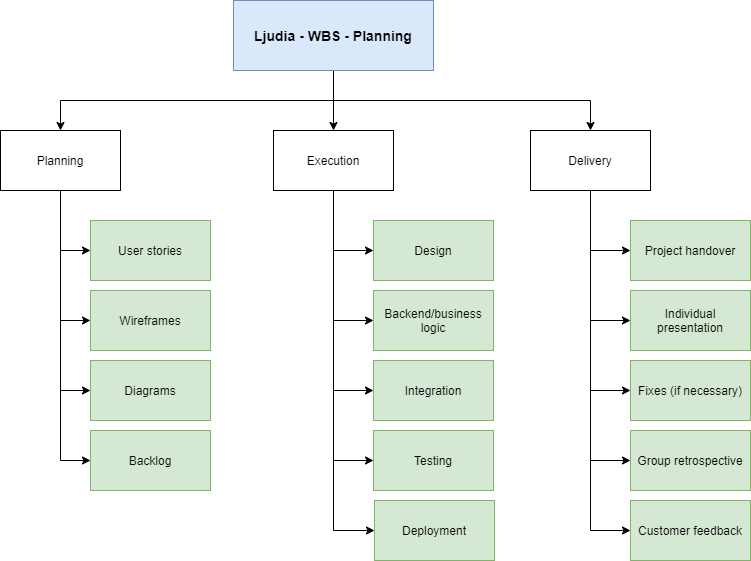

The diagram above was exported from draw.io. Its source (the exported page's mxGraphModel, read from the mxfile embedded in the PNG):
<mxGraphModel dx="1422" dy="762" grid="1" gridSize="10" guides="1" tooltips="1" connect="1" arrows="1" fold="1" page="1" pageScale="1" pageWidth="827" pageHeight="1169" math="0" shadow="0">
  <root>
    <mxCell id="0" />
    <mxCell id="1" parent="0" />
    <mxCell id="RXk-y6x7GF7CINVZl7xK-4" style="edgeStyle=orthogonalEdgeStyle;rounded=0;orthogonalLoop=1;jettySize=auto;html=1;exitX=0.5;exitY=1;exitDx=0;exitDy=0;entryX=0.5;entryY=0;entryDx=0;entryDy=0;" edge="1" parent="1" source="RXk-y6x7GF7CINVZl7xK-2" target="RXk-y6x7GF7CINVZl7xK-3">
      <mxGeometry relative="1" as="geometry" />
    </mxCell>
    <mxCell id="RXk-y6x7GF7CINVZl7xK-6" style="edgeStyle=orthogonalEdgeStyle;rounded=0;orthogonalLoop=1;jettySize=auto;html=1;exitX=0.5;exitY=1;exitDx=0;exitDy=0;" edge="1" parent="1" source="RXk-y6x7GF7CINVZl7xK-2" target="RXk-y6x7GF7CINVZl7xK-5">
      <mxGeometry relative="1" as="geometry" />
    </mxCell>
    <mxCell id="RXk-y6x7GF7CINVZl7xK-8" style="edgeStyle=orthogonalEdgeStyle;rounded=0;orthogonalLoop=1;jettySize=auto;html=1;exitX=0.5;exitY=1;exitDx=0;exitDy=0;" edge="1" parent="1" source="RXk-y6x7GF7CINVZl7xK-2" target="RXk-y6x7GF7CINVZl7xK-7">
      <mxGeometry relative="1" as="geometry" />
    </mxCell>
    <mxCell id="RXk-y6x7GF7CINVZl7xK-2" value="&lt;b&gt;&lt;font style=&quot;font-size: 14px&quot;&gt;Ljudia - WBS - Planning&lt;/font&gt;&lt;/b&gt;" style="rounded=0;whiteSpace=wrap;html=1;fillColor=#dae8fc;strokeColor=#6c8ebf;" vertex="1" parent="1">
      <mxGeometry x="273" y="30" width="200" height="70" as="geometry" />
    </mxCell>
    <mxCell id="RXk-y6x7GF7CINVZl7xK-14" style="edgeStyle=orthogonalEdgeStyle;rounded=0;orthogonalLoop=1;jettySize=auto;html=1;exitX=0.5;exitY=1;exitDx=0;exitDy=0;entryX=0;entryY=0.5;entryDx=0;entryDy=0;" edge="1" parent="1" source="RXk-y6x7GF7CINVZl7xK-3" target="RXk-y6x7GF7CINVZl7xK-9">
      <mxGeometry relative="1" as="geometry" />
    </mxCell>
    <mxCell id="RXk-y6x7GF7CINVZl7xK-16" style="edgeStyle=orthogonalEdgeStyle;rounded=0;orthogonalLoop=1;jettySize=auto;html=1;exitX=0.5;exitY=1;exitDx=0;exitDy=0;entryX=0;entryY=0.5;entryDx=0;entryDy=0;" edge="1" parent="1" source="RXk-y6x7GF7CINVZl7xK-3" target="RXk-y6x7GF7CINVZl7xK-15">
      <mxGeometry relative="1" as="geometry" />
    </mxCell>
    <mxCell id="RXk-y6x7GF7CINVZl7xK-18" style="edgeStyle=orthogonalEdgeStyle;rounded=0;orthogonalLoop=1;jettySize=auto;html=1;exitX=0.5;exitY=1;exitDx=0;exitDy=0;entryX=0;entryY=0.5;entryDx=0;entryDy=0;" edge="1" parent="1" source="RXk-y6x7GF7CINVZl7xK-3" target="RXk-y6x7GF7CINVZl7xK-17">
      <mxGeometry relative="1" as="geometry" />
    </mxCell>
    <mxCell id="RXk-y6x7GF7CINVZl7xK-21" style="edgeStyle=orthogonalEdgeStyle;rounded=0;orthogonalLoop=1;jettySize=auto;html=1;exitX=0.5;exitY=1;exitDx=0;exitDy=0;entryX=0;entryY=0.5;entryDx=0;entryDy=0;" edge="1" parent="1" source="RXk-y6x7GF7CINVZl7xK-3" target="RXk-y6x7GF7CINVZl7xK-20">
      <mxGeometry relative="1" as="geometry" />
    </mxCell>
    <mxCell id="RXk-y6x7GF7CINVZl7xK-3" value="Planning" style="rounded=0;whiteSpace=wrap;html=1;" vertex="1" parent="1">
      <mxGeometry x="40" y="160" width="120" height="60" as="geometry" />
    </mxCell>
    <mxCell id="RXk-y6x7GF7CINVZl7xK-25" style="edgeStyle=orthogonalEdgeStyle;rounded=0;orthogonalLoop=1;jettySize=auto;html=1;exitX=0.5;exitY=1;exitDx=0;exitDy=0;entryX=0;entryY=0.5;entryDx=0;entryDy=0;" edge="1" parent="1" source="RXk-y6x7GF7CINVZl7xK-5" target="RXk-y6x7GF7CINVZl7xK-24">
      <mxGeometry relative="1" as="geometry" />
    </mxCell>
    <mxCell id="RXk-y6x7GF7CINVZl7xK-26" style="edgeStyle=orthogonalEdgeStyle;rounded=0;orthogonalLoop=1;jettySize=auto;html=1;exitX=0.5;exitY=1;exitDx=0;exitDy=0;entryX=0;entryY=0.5;entryDx=0;entryDy=0;" edge="1" parent="1" source="RXk-y6x7GF7CINVZl7xK-5" target="RXk-y6x7GF7CINVZl7xK-23">
      <mxGeometry relative="1" as="geometry" />
    </mxCell>
    <mxCell id="RXk-y6x7GF7CINVZl7xK-27" style="edgeStyle=orthogonalEdgeStyle;rounded=0;orthogonalLoop=1;jettySize=auto;html=1;exitX=0.5;exitY=1;exitDx=0;exitDy=0;entryX=0;entryY=0.5;entryDx=0;entryDy=0;" edge="1" parent="1" source="RXk-y6x7GF7CINVZl7xK-5" target="RXk-y6x7GF7CINVZl7xK-19">
      <mxGeometry relative="1" as="geometry" />
    </mxCell>
    <mxCell id="RXk-y6x7GF7CINVZl7xK-29" style="edgeStyle=orthogonalEdgeStyle;rounded=0;orthogonalLoop=1;jettySize=auto;html=1;exitX=0.5;exitY=1;exitDx=0;exitDy=0;entryX=0;entryY=0.5;entryDx=0;entryDy=0;" edge="1" parent="1" source="RXk-y6x7GF7CINVZl7xK-5" target="RXk-y6x7GF7CINVZl7xK-28">
      <mxGeometry relative="1" as="geometry" />
    </mxCell>
    <mxCell id="RXk-y6x7GF7CINVZl7xK-37" style="edgeStyle=orthogonalEdgeStyle;rounded=0;orthogonalLoop=1;jettySize=auto;html=1;exitX=0.5;exitY=1;exitDx=0;exitDy=0;entryX=0;entryY=0.5;entryDx=0;entryDy=0;" edge="1" parent="1" source="RXk-y6x7GF7CINVZl7xK-5" target="RXk-y6x7GF7CINVZl7xK-36">
      <mxGeometry relative="1" as="geometry" />
    </mxCell>
    <mxCell id="RXk-y6x7GF7CINVZl7xK-5" value="Execution" style="rounded=0;whiteSpace=wrap;html=1;" vertex="1" parent="1">
      <mxGeometry x="313" y="160" width="120" height="60" as="geometry" />
    </mxCell>
    <mxCell id="RXk-y6x7GF7CINVZl7xK-11" style="edgeStyle=orthogonalEdgeStyle;rounded=0;orthogonalLoop=1;jettySize=auto;html=1;exitX=0.5;exitY=1;exitDx=0;exitDy=0;entryX=0;entryY=0.5;entryDx=0;entryDy=0;" edge="1" parent="1" source="RXk-y6x7GF7CINVZl7xK-7" target="RXk-y6x7GF7CINVZl7xK-10">
      <mxGeometry relative="1" as="geometry" />
    </mxCell>
    <mxCell id="RXk-y6x7GF7CINVZl7xK-13" style="edgeStyle=orthogonalEdgeStyle;rounded=0;orthogonalLoop=1;jettySize=auto;html=1;exitX=0.5;exitY=1;exitDx=0;exitDy=0;entryX=0;entryY=0.5;entryDx=0;entryDy=0;" edge="1" parent="1" source="RXk-y6x7GF7CINVZl7xK-7" target="RXk-y6x7GF7CINVZl7xK-12">
      <mxGeometry relative="1" as="geometry" />
    </mxCell>
    <mxCell id="RXk-y6x7GF7CINVZl7xK-31" style="edgeStyle=orthogonalEdgeStyle;rounded=0;orthogonalLoop=1;jettySize=auto;html=1;exitX=0.5;exitY=1;exitDx=0;exitDy=0;entryX=0;entryY=0.5;entryDx=0;entryDy=0;" edge="1" parent="1" source="RXk-y6x7GF7CINVZl7xK-7" target="RXk-y6x7GF7CINVZl7xK-30">
      <mxGeometry relative="1" as="geometry" />
    </mxCell>
    <mxCell id="RXk-y6x7GF7CINVZl7xK-33" style="edgeStyle=orthogonalEdgeStyle;rounded=0;orthogonalLoop=1;jettySize=auto;html=1;exitX=0.5;exitY=1;exitDx=0;exitDy=0;entryX=0;entryY=0.5;entryDx=0;entryDy=0;" edge="1" parent="1" source="RXk-y6x7GF7CINVZl7xK-7" target="RXk-y6x7GF7CINVZl7xK-32">
      <mxGeometry relative="1" as="geometry" />
    </mxCell>
    <mxCell id="RXk-y6x7GF7CINVZl7xK-35" style="edgeStyle=orthogonalEdgeStyle;rounded=0;orthogonalLoop=1;jettySize=auto;html=1;exitX=0.5;exitY=1;exitDx=0;exitDy=0;entryX=0;entryY=0.5;entryDx=0;entryDy=0;" edge="1" parent="1" source="RXk-y6x7GF7CINVZl7xK-7" target="RXk-y6x7GF7CINVZl7xK-34">
      <mxGeometry relative="1" as="geometry" />
    </mxCell>
    <mxCell id="RXk-y6x7GF7CINVZl7xK-7" value="Delivery" style="rounded=0;whiteSpace=wrap;html=1;" vertex="1" parent="1">
      <mxGeometry x="570" y="160" width="120" height="60" as="geometry" />
    </mxCell>
    <mxCell id="RXk-y6x7GF7CINVZl7xK-9" value="User stories" style="rounded=0;whiteSpace=wrap;html=1;fillColor=#d5e8d4;strokeColor=#82b366;" vertex="1" parent="1">
      <mxGeometry x="130" y="250" width="120" height="60" as="geometry" />
    </mxCell>
    <mxCell id="RXk-y6x7GF7CINVZl7xK-10" value="Project handover" style="rounded=0;whiteSpace=wrap;html=1;fillColor=#d5e8d4;strokeColor=#82b366;" vertex="1" parent="1">
      <mxGeometry x="670" y="250" width="120" height="60" as="geometry" />
    </mxCell>
    <mxCell id="RXk-y6x7GF7CINVZl7xK-12" value="Individual presentation" style="rounded=0;whiteSpace=wrap;html=1;fillColor=#d5e8d4;strokeColor=#82b366;" vertex="1" parent="1">
      <mxGeometry x="670" y="320" width="120" height="60" as="geometry" />
    </mxCell>
    <mxCell id="RXk-y6x7GF7CINVZl7xK-15" value="Wireframes" style="rounded=0;whiteSpace=wrap;html=1;fillColor=#d5e8d4;strokeColor=#82b366;" vertex="1" parent="1">
      <mxGeometry x="130" y="320" width="120" height="60" as="geometry" />
    </mxCell>
    <mxCell id="RXk-y6x7GF7CINVZl7xK-17" value="Diagrams" style="rounded=0;whiteSpace=wrap;html=1;fillColor=#d5e8d4;strokeColor=#82b366;" vertex="1" parent="1">
      <mxGeometry x="130" y="390" width="120" height="60" as="geometry" />
    </mxCell>
    <mxCell id="RXk-y6x7GF7CINVZl7xK-19" value="Integration" style="rounded=0;whiteSpace=wrap;html=1;fillColor=#d5e8d4;strokeColor=#82b366;" vertex="1" parent="1">
      <mxGeometry x="413" y="390" width="120" height="60" as="geometry" />
    </mxCell>
    <mxCell id="RXk-y6x7GF7CINVZl7xK-20" value="Backlog" style="rounded=0;whiteSpace=wrap;html=1;fillColor=#d5e8d4;strokeColor=#82b366;" vertex="1" parent="1">
      <mxGeometry x="130" y="460" width="120" height="60" as="geometry" />
    </mxCell>
    <mxCell id="RXk-y6x7GF7CINVZl7xK-23" value="Backend/business logic" style="rounded=0;whiteSpace=wrap;html=1;fillColor=#d5e8d4;strokeColor=#82b366;" vertex="1" parent="1">
      <mxGeometry x="413" y="320" width="120" height="60" as="geometry" />
    </mxCell>
    <mxCell id="RXk-y6x7GF7CINVZl7xK-24" value="Design" style="rounded=0;whiteSpace=wrap;html=1;fillColor=#d5e8d4;strokeColor=#82b366;" vertex="1" parent="1">
      <mxGeometry x="413" y="250" width="120" height="60" as="geometry" />
    </mxCell>
    <mxCell id="RXk-y6x7GF7CINVZl7xK-28" value="Testing" style="rounded=0;whiteSpace=wrap;html=1;fillColor=#d5e8d4;strokeColor=#82b366;" vertex="1" parent="1">
      <mxGeometry x="413" y="460" width="120" height="60" as="geometry" />
    </mxCell>
    <mxCell id="RXk-y6x7GF7CINVZl7xK-30" value="Group retrospective" style="rounded=0;whiteSpace=wrap;html=1;fillColor=#d5e8d4;strokeColor=#82b366;" vertex="1" parent="1">
      <mxGeometry x="670" y="460" width="120" height="60" as="geometry" />
    </mxCell>
    <mxCell id="RXk-y6x7GF7CINVZl7xK-32" value="Fixes (if necessary)" style="rounded=0;whiteSpace=wrap;html=1;fillColor=#d5e8d4;strokeColor=#82b366;" vertex="1" parent="1">
      <mxGeometry x="670" y="390" width="120" height="60" as="geometry" />
    </mxCell>
    <mxCell id="RXk-y6x7GF7CINVZl7xK-34" value="Customer feedback" style="rounded=0;whiteSpace=wrap;html=1;fillColor=#d5e8d4;strokeColor=#82b366;" vertex="1" parent="1">
      <mxGeometry x="670" y="530" width="120" height="60" as="geometry" />
    </mxCell>
    <mxCell id="RXk-y6x7GF7CINVZl7xK-36" value="Deployment" style="rounded=0;whiteSpace=wrap;html=1;fillColor=#d5e8d4;strokeColor=#82b366;" vertex="1" parent="1">
      <mxGeometry x="414" y="530" width="120" height="60" as="geometry" />
    </mxCell>
  </root>
</mxGraphModel>